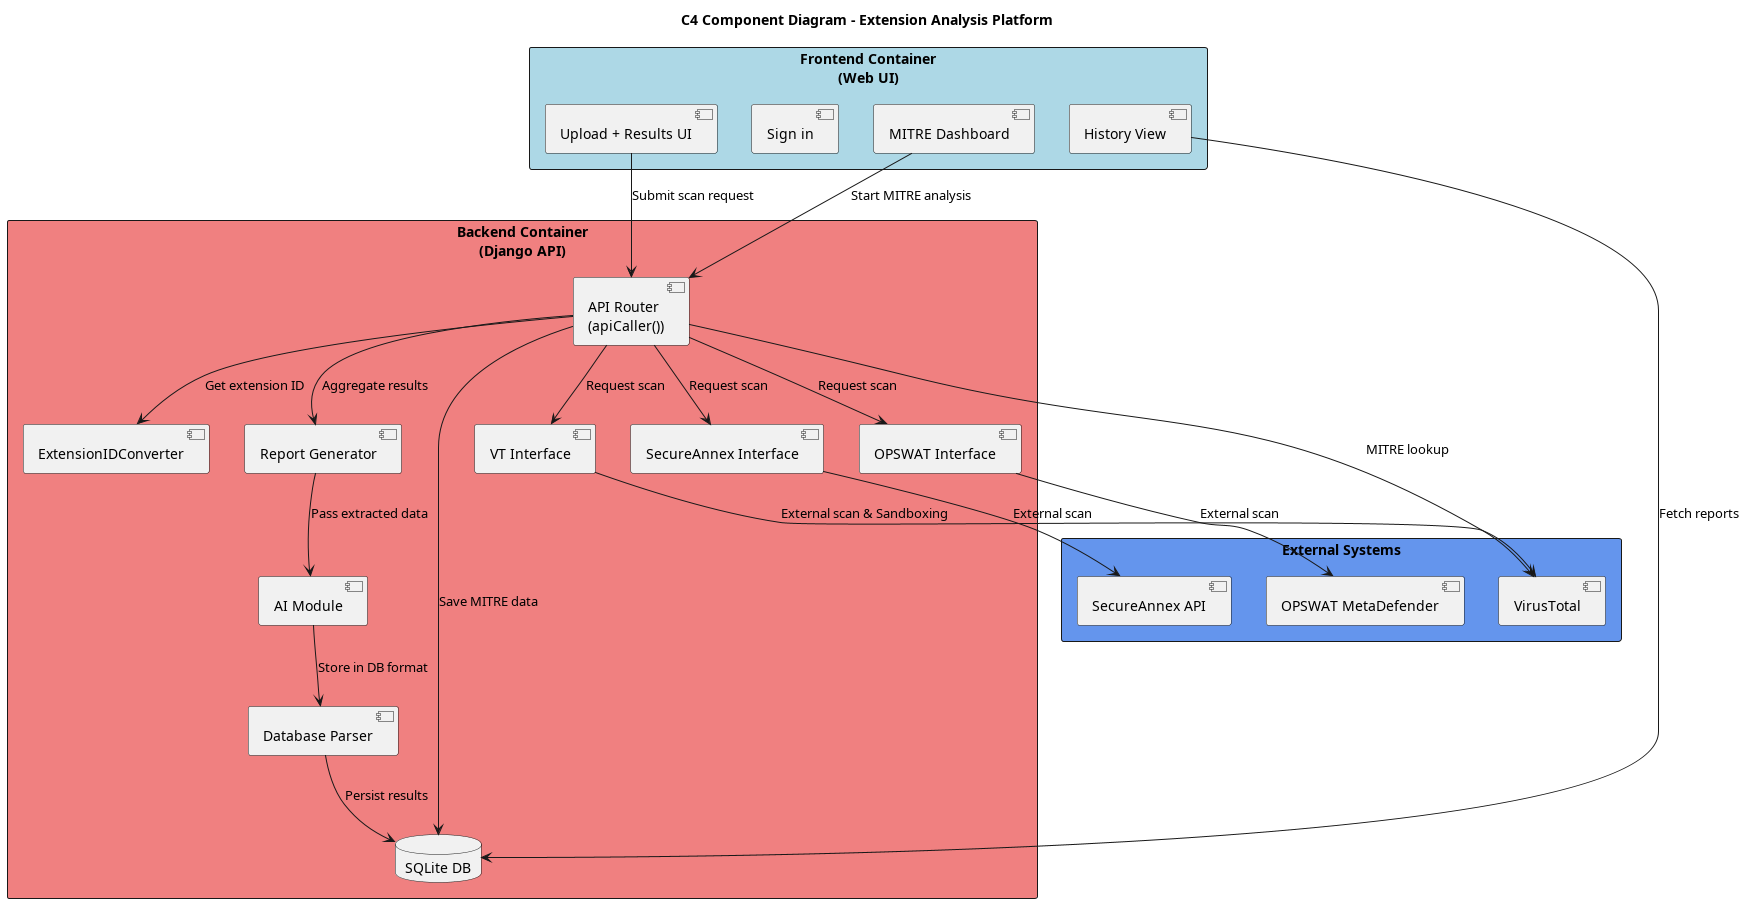

The diagram above was rendered by PlantUML. Its source (embedded in the PNG):
@startuml
title C4 Component Diagram - Extension Analysis Platform

skinparam backgroundColor White
skinparam componentStyle uml2

rectangle "Frontend Container\n(Web UI)" as frontend #LightBlue {
  component "Upload + Results UI" as ui
  component "Sign in" as sign
  component "MITRE Dashboard" as mitre
  component "History View" as history
}

rectangle "Backend Container\n(Django API)" as backend #LightCoral {
  component "API Router\n(apiCaller())" as api
  component "ExtensionIDConverter" as converter
  component "Report Generator" as report
  component "VT Interface" as vt
  component "SecureAnnex Interface" as sa
  component "OPSWAT Interface" as opswat
  component "Database Parser" as db_mod
  component "AI Module" as ai
  database "SQLite DB" as db
}

rectangle "External Systems" as externals #CornflowerBlue {
  component "VirusTotal" as vt_ext
  component "SecureAnnex API" as sa_ext
  component "OPSWAT MetaDefender" as ops_ext
}

' Frontend -> Backend
ui --> api : Submit scan request
history --> db : Fetch reports
mitre --> api : Start MITRE analysis

' Backend internal flow
api --> converter : Get extension ID
api --> vt : Request scan
api --> sa : Request scan
api --> opswat : Request scan

vt --> vt_ext : External scan & Sandboxing 
sa --> sa_ext : External scan
opswat --> ops_ext : External scan

api --> report : Aggregate results
report --> ai : Pass extracted data
ai --> db_mod : Store in DB format
db_mod --> db : Persist results

' MITRE special handling
api --> vt_ext : MITRE lookup
api --> db : Save MITRE data

@enduml